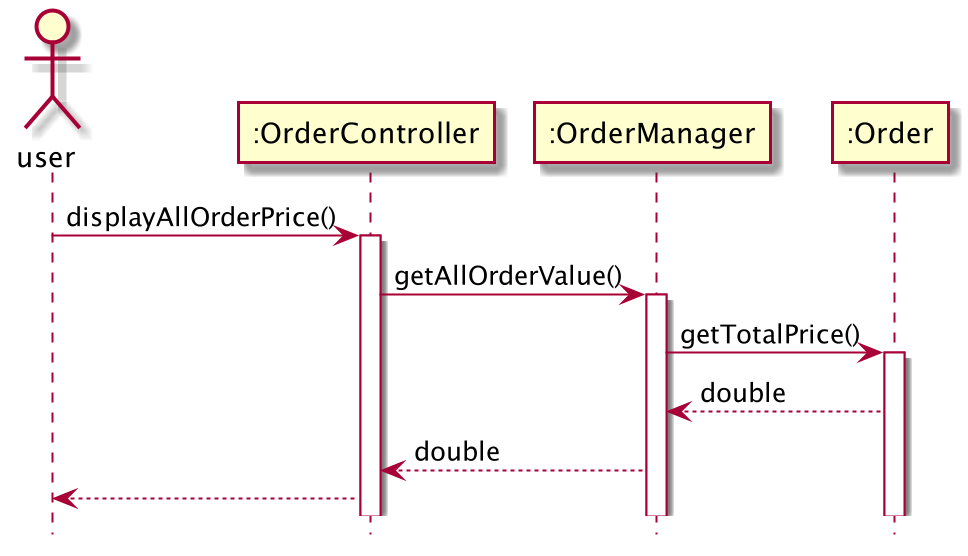

The diagram above was rendered by PlantUML. Its source (embedded in the PNG):
@startuml

hide footbox

actor user
participant ":OrderController" as ordercontroller
participant ":OrderManager" as ordermanager
participant ":Order" as order

user -> ordercontroller: displayAllOrderPrice()
activate ordercontroller

ordercontroller -> ordermanager: getAllOrderValue()
activate ordermanager

ordermanager -> order : getTotalPrice()
activate order

order --> ordermanager : double
ordermanager --> ordercontroller : double
ordercontroller --> user

@enduml